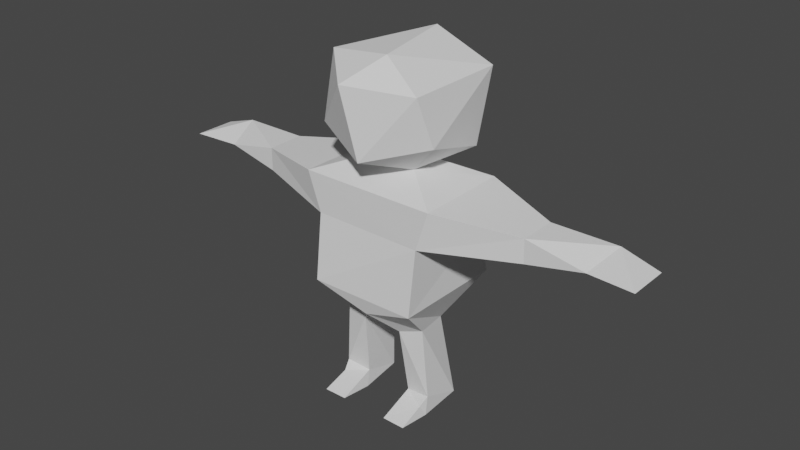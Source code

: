 # Source: Character.blend  (saved by Blender 2.80.75; exported with 4.5.12 LTS)
import bpy
from mathutils import Matrix  # noqa: F401  (used for matrix-valued properties, if any)

bpy.ops.wm.read_factory_settings(use_empty=True)
scene = bpy.context.scene
scene.name = 'Scene'

# ---- collections
col_collection = bpy.data.collections.new('Collection'); scene.collection.children.link(col_collection)

# ---- world
world_world = bpy.data.worlds.new('World'); scene.world = world_world
world_world.use_nodes = True; world_world.node_tree.nodes.clear()
_N = world_world.node_tree.nodes; _L = world_world.node_tree.links
n0 = _N.new('ShaderNodeOutputWorld'); n0.name = 'World Output'; n0.location = (300, 300)
n1 = _N.new('ShaderNodeBackground'); n1.name = 'Background'; n1.location = (10, 300)
n1.inputs[0].default_value = (0.05088, 0.05088, 0.05088, 1.0)
_L.new(n1.outputs[0], n0.inputs[0])
n0.is_active_output = True
world_world.color = (0.05088, 0.05088, 0.05088)
world_world.use_sun_shadow = False
world_world.sun_shadow_jitter_overblur = 0.0

# ---- meshes
me_cube_002 = bpy.data.meshes.new('Cube.002')
me_cube_002.from_pydata([(0.04277, -0.5896, 1.002), (0.5128, -0.5896, 2.167), (0.04277, 0.3741, 1.002), (0.5128, 0.3741, 2.167), (0.0, 0.3689, 1.008), (0.0, 0.3741, 2.167), (0.0, -0.5896, 0.9995), (0.0, -0.5896, 2.167), (0.5128, 0.4393, 1.143), (0.5128, -0.5896, 1.143), (0.0, -0.6643, 1.143), (0.0, 0.5205, 1.136), (0.5128, 0.3741, 1.742), (0.5128, -0.5896, 1.742), (0.0, -0.5896, 1.742), (0.0, 0.3741, 1.742), (0.5128, 0.3741, 1.262), (0.5128, -0.5896, 1.262), (0.0, -0.6856, 1.262), (0.0, 0.4738, 1.262), (0.4172, 0.112, 0.8602), (0.171, 0.112, 0.8602), (0.171, -0.3275, 0.8602), (0.4172, -0.3275, 0.8602), (0.4651, 0.112, 0.4584), (0.2189, 0.112, 0.4584), (0.2189, -0.3275, 0.4584), (0.4651, -0.3275, 0.4584), (0.4431, 0.07282, 0.09097), (0.2408, 0.07282, 0.09097), (0.231, -0.2864, 0.159), (0.453, -0.2864, 0.159), (0.2069, -0.3294, 0.3459), (0.4771, -0.3294, 0.3459), (0.4651, 0.112, 0.414), (0.2189, 0.112, 0.414), (0.4651, 0.112, 0.005239), (0.2189, 0.112, 0.005239), (0.2189, -0.3275, 0.005239), (0.4651, -0.3275, 0.005239), (0.4431, -0.3875, 0.1152), (0.2408, -0.3875, 0.1152), (0.4651, -0.3275, 0.005239), (0.2189, -0.3275, 0.005239), (0.4431, -0.5936, 0.0626), (0.2408, -0.5936, 0.0626), (0.4651, -0.6329, 0.005239), (0.2189, -0.6329, 0.005239), (0.2189, -0.4802, 0.005239), (0.2408, -0.5328, 0.08705), (0.4431, -0.5328, 0.08705), (0.4651, -0.4802, 0.005239), (0.219, -0.3079, 0.2525), (0.4541, 0.09243, 0.2525), (0.465, -0.3079, 0.2525), (0.2299, 0.09243, 0.2525), (0.7422, 0.2572, 2.115), (0.7422, -0.4727, 2.115), (0.7422, 0.2572, 1.793), (0.7422, -0.4727, 1.793), (1.254, 0.1076, 2.086), (1.254, -0.3231, 2.086), (1.254, 0.1076, 1.822), (1.254, -0.3231, 1.822), (1.313, 0.1076, 2.086), (1.313, -0.3231, 2.086), (1.313, 0.1076, 1.822), (1.313, -0.3231, 1.822), (1.411, 0.04891, 2.05), (1.411, -0.2644, 2.05), (1.411, 0.04891, 1.858), (1.411, -0.2644, 1.858), (1.571, 0.04891, 2.05), (1.571, -0.2644, 2.05), (1.571, 0.04891, 1.858), (1.571, -0.2644, 1.858), (0.0, 0.05246, 2.253), (0.2434, 0.05246, 2.253), (0.2434, -0.2679, 2.253), (0.0, -0.2679, 2.253), (0.0, 0.05246, 2.338), (0.2434, 0.05246, 2.338), (0.2434, -0.2679, 2.338), (0.0, -0.2679, 2.338), (0.0, 0.3026, 2.378), (0.0, -0.5622, 2.378), (0.0, 0.3447, 3.3), (0.0, -0.4907, 3.3), (0.8357, 0.2316, 2.162), (0.8357, 0.2316, 1.746), (0.8357, -0.4471, 1.746), (0.8357, -0.4471, 2.162), (1.971, 0.04891, 2.05), (1.971, -0.2644, 2.05), (1.971, 0.04891, 1.858), (1.971, -0.2644, 1.858), (2.025, 0.09491, 2.079), (2.025, -0.3104, 2.079), (2.025, 0.09491, 1.83), (2.025, -0.3104, 1.83), (2.338, 0.09087, 2.076), (2.338, -0.3063, 2.076), (2.338, 0.09087, 1.832), (2.338, -0.3063, 1.832), (0.0, -0.7428, 2.839), (0.0, 0.4831, 2.839), (0.0, 0.4831, 3.069), (0.0, -0.7428, 3.069), (0.0, -0.7428, 2.608), (0.0, 0.4831, 2.608), (0.4088, -0.2093, 2.378), (0.1249, -0.4715, 2.378), (0.2529, -0.281, 2.341), (0.08653, -0.4821, 3.3), (0.3146, -0.2541, 3.3), (0.5617, -0.3926, 2.839), (0.278, -0.652, 2.839), (0.2761, -0.652, 3.069), (0.5617, -0.3927, 3.069), (0.2782, -0.652, 2.608), (0.5617, -0.3913, 2.608), (0.2465, 0.3026, 2.378), (0.4088, 0.2664, 2.378), (0.3215, 0.3053, 2.352), (0.3146, 0.1963, 3.3), (0.1498, 0.3447, 3.3), (0.5617, 0.3348, 2.839), (0.3995, 0.4831, 2.839), (0.3984, 0.4831, 3.069), (0.5617, 0.3349, 3.069), (0.3996, 0.4831, 2.608), (0.5617, 0.334, 2.608), (0.2564, 0.3741, 2.167), (0.02139, -0.5896, 1.001), (0.02139, 0.3741, 1.002), (0.2564, -0.5896, 2.167), (0.1217, 0.05246, 2.338), (0.2564, -0.6643, 1.143), (0.2564, 0.5101, 1.143), (0.2564, -0.5896, 1.742), (0.2564, 0.3741, 1.742), (0.2564, 0.4738, 1.262), (0.2564, -0.6856, 1.262), (0.1217, 0.05246, 2.253), (0.1217, -0.2679, 2.253), (0.1217, -0.2679, 2.338), (0.4846, 0.3182, 1.543), (0.4846, -0.5394, 1.543), (0.0, -0.6086, 1.543), (0.0, 0.3182, 1.543), (0.2564, 0.3182, 1.543), (0.2564, -0.6086, 1.543)], [], [(140, 132, 3, 12), (3, 1, 57, 56), (134, 2, 0, 133), (139, 135, 7, 14), (135, 1, 78, 144), (133, 137, 10, 6), (2, 8, 20, 21), (134, 138, 8, 2), (151, 139, 14, 148), (146, 12, 13, 147), (150, 140, 12, 146), (138, 141, 16, 8), (8, 16, 17, 9), (137, 142, 18, 10), (20, 23, 27, 24), (8, 9, 23, 20), (9, 0, 22, 23), (0, 2, 21, 22), (54, 52, 30, 31), (22, 21, 25, 26), (23, 22, 26, 27), (21, 20, 24, 25), (31, 30, 41, 40), (55, 53, 28, 29), (53, 54, 31, 28), (52, 55, 29, 30), (26, 25, 35, 32), (24, 27, 33, 34), (25, 24, 34, 35), (27, 26, 32, 33), (37, 36, 39, 38), (29, 28, 36, 37), (28, 31, 39, 36), (30, 29, 37, 38), (49, 48, 47, 45), (30, 38, 43, 41), (38, 39, 42, 43), (39, 31, 40, 42), (44, 45, 47, 46), (50, 49, 45, 44), (51, 50, 44, 46), (48, 51, 46, 47), (43, 42, 51, 48), (42, 40, 50, 51), (40, 41, 49, 50), (41, 43, 48, 49), (32, 35, 55, 52), (34, 33, 54, 53), (35, 34, 53, 55), (33, 32, 52, 54), (89, 88, 60, 62), (12, 3, 56, 58), (13, 12, 58, 59), (1, 13, 59, 57), (61, 63, 67, 65), (91, 90, 63, 61), (88, 91, 61, 60), (90, 89, 62, 63), (67, 66, 70, 71), (60, 61, 65, 64), (63, 62, 66, 67), (62, 60, 64, 66), (69, 71, 75, 73), (66, 64, 68, 70), (65, 67, 71, 69), (64, 65, 69, 68), (73, 75, 95, 93), (68, 69, 73, 72), (71, 70, 74, 75), (70, 68, 72, 74), (78, 77, 81, 82), (1, 3, 77, 78), (132, 5, 76, 143), (85, 111, 119, 108), (144, 78, 82, 145), (143, 76, 80, 136), (108, 119, 116, 104), (124, 125, 86, 87, 113, 114), (121, 84, 109, 130), (107, 117, 113, 87), (118, 129, 124, 114), (128, 106, 86, 125), (59, 58, 89, 90), (56, 57, 91, 88), (57, 59, 90, 91), (58, 56, 88, 89), (93, 95, 99, 97), (72, 73, 93, 92), (75, 74, 94, 95), (74, 72, 92, 94), (99, 98, 102, 103), (92, 93, 97, 96), (95, 94, 98, 99), (94, 92, 96, 98), (102, 100, 101, 103), (98, 96, 100, 102), (97, 99, 103, 101), (96, 97, 101, 100), (120, 131, 126, 115), (104, 116, 117, 107), (130, 109, 105, 127), (115, 126, 129, 118), (127, 105, 106, 128), (110, 122, 131, 120), (83, 145, 82, 112, 111, 85), (110, 111, 112), (118, 114, 113, 117), (120, 115, 116, 119), (115, 118, 117, 116), (110, 120, 119, 111), (82, 81, 123, 122, 110, 112), (121, 122, 123), (131, 122, 121, 130), (129, 126, 127, 128), (124, 129, 128, 125), (126, 131, 130, 127), (81, 136, 80, 84, 121, 123), (77, 143, 136, 81), (79, 144, 145, 83), (3, 132, 143, 77), (9, 17, 142, 137), (11, 19, 141, 138), (149, 15, 140, 150), (147, 13, 139, 151), (4, 11, 138, 134), (0, 9, 137, 133), (7, 135, 144, 79), (13, 1, 135, 139), (4, 134, 133, 6), (15, 5, 132, 140), (17, 147, 151, 142), (19, 149, 150, 141), (141, 150, 146, 16), (16, 146, 147, 17), (142, 151, 148, 18)])
_uv = me_cube_002.uv_layers.new(name='UVMap')
_uv.uv.foreach_set('vector', [0.5554, 0.4375, 0.625, 0.4375, 0.625, 0.5, 0.5554, 0.5, 0.625, 0.5, 0.625, 0.75, 0.625, 0.75, 0.625, 0.5, 0.3125, 0.5, 0.375, 0.5, 0.375, 0.75, 0.3125, 0.75, 0.5554, 0.8125, 0.625, 0.8125, 0.625, 0.875, 0.5554, 0.875, 0.625, 0.8125, 0.625, 0.75, 0.625, 0.75, 0.625, 0.8125, 0.375, 0.8125, 0.398, 0.8125, 0.398, 0.875, 0.375, 0.875, 0.375, 0.5, 0.398, 0.5, 0.398, 0.5, 0.375, 0.5, 0.375, 0.4375, 0.398, 0.4375, 0.398, 0.5, 0.375, 0.5, 0.4917, 0.8125, 0.5554, 0.8125, 0.5554, 0.875, 0.4917, 0.875, 0.4917, 0.5, 0.5554, 0.5, 0.5554, 0.75, 0.4917, 0.75, 0.4917, 0.4375, 0.5554, 0.4375, 0.5554, 0.5, 0.4917, 0.5, 0.398, 0.4375, 0.4767, 0.4375, 0.4767, 0.5, 0.398, 0.5, 0.398, 0.5, 0.4767, 0.5, 0.4767, 0.75, 0.398, 0.75, 0.398, 0.8125, 0.4767, 0.8125, 0.4767, 0.875, 0.398, 0.875, 0.398, 0.5, 0.398, 0.75, 0.398, 0.75, 0.398, 0.5, 0.398, 0.5, 0.398, 0.75, 0.398, 0.75, 0.398, 0.5, 0.398, 0.75, 0.375, 0.75, 0.375, 0.75, 0.398, 0.75, 0.375, 0.75, 0.375, 0.5, 0.375, 0.5, 0.375, 0.75, 0.398, 0.75, 0.375, 0.75, 0.375, 0.75, 0.398, 0.75, 0.375, 0.75, 0.375, 0.5, 0.375, 0.5, 0.375, 0.75, 0.398, 0.75, 0.375, 0.75, 0.375, 0.75, 0.398, 0.75, 0.375, 0.5, 0.398, 0.5, 0.398, 0.5, 0.375, 0.5, 0.398, 0.75, 0.375, 0.75, 0.375, 0.75, 0.398, 0.75, 0.375, 0.5, 0.398, 0.5, 0.398, 0.5, 0.375, 0.5, 0.398, 0.5, 0.398, 0.75, 0.398, 0.75, 0.398, 0.5, 0.375, 0.75, 0.375, 0.5, 0.375, 0.5, 0.375, 0.75, 0.375, 0.75, 0.375, 0.5, 0.375, 0.5, 0.375, 0.75, 0.398, 0.5, 0.398, 0.75, 0.398, 0.75, 0.398, 0.5, 0.375, 0.5, 0.398, 0.5, 0.398, 0.5, 0.375, 0.5, 0.398, 0.75, 0.375, 0.75, 0.375, 0.75, 0.398, 0.75, 0.375, 0.5, 0.398, 0.5, 0.398, 0.75, 0.375, 0.75, 0.375, 0.5, 0.398, 0.5, 0.398, 0.5, 0.375, 0.5, 0.398, 0.5, 0.398, 0.75, 0.398, 0.75, 0.398, 0.5, 0.375, 0.75, 0.375, 0.5, 0.375, 0.5, 0.375, 0.75, 0.375, 0.75, 0.375, 0.75, 0.375, 0.75, 0.375, 0.75, 0.375, 0.75, 0.375, 0.75, 0.375, 0.75, 0.375, 0.75, 0.375, 0.75, 0.398, 0.75, 0.398, 0.75, 0.375, 0.75, 0.398, 0.75, 0.398, 0.75, 0.398, 0.75, 0.398, 0.75, 0.398, 0.75, 0.375, 0.75, 0.375, 0.75, 0.398, 0.75, 0.398, 0.75, 0.375, 0.75, 0.375, 0.75, 0.398, 0.75, 0.398, 0.75, 0.398, 0.75, 0.398, 0.75, 0.398, 0.75, 0.375, 0.75, 0.398, 0.75, 0.398, 0.75, 0.375, 0.75, 0.375, 0.75, 0.398, 0.75, 0.398, 0.75, 0.375, 0.75, 0.398, 0.75, 0.398, 0.75, 0.398, 0.75, 0.398, 0.75, 0.398, 0.75, 0.375, 0.75, 0.375, 0.75, 0.398, 0.75, 0.375, 0.75, 0.375, 0.75, 0.375, 0.75, 0.375, 0.75, 0.375, 0.75, 0.375, 0.5, 0.375, 0.5, 0.375, 0.75, 0.398, 0.5, 0.398, 0.75, 0.398, 0.75, 0.398, 0.5, 0.375, 0.5, 0.398, 0.5, 0.398, 0.5, 0.375, 0.5, 0.398, 0.75, 0.375, 0.75, 0.375, 0.75, 0.398, 0.75, 0.5554, 0.5, 0.625, 0.5, 0.625, 0.5, 0.5554, 0.5, 0.5554, 0.5, 0.625, 0.5, 0.625, 0.5, 0.5554, 0.5, 0.5554, 0.75, 0.5554, 0.5, 0.5554, 0.5, 0.5554, 0.75, 0.625, 0.75, 0.5554, 0.75, 0.5554, 0.75, 0.625, 0.75, 0.625, 0.75, 0.5554, 0.75, 0.5554, 0.75, 0.625, 0.75, 0.625, 0.75, 0.5554, 0.75, 0.5554, 0.75, 0.625, 0.75, 0.625, 0.5, 0.625, 0.75, 0.625, 0.75, 0.625, 0.5, 0.5554, 0.75, 0.5554, 0.5, 0.5554, 0.5, 0.5554, 0.75, 0.5554, 0.75, 0.5554, 0.5, 0.5554, 0.5, 0.5554, 0.75, 0.625, 0.5, 0.625, 0.75, 0.625, 0.75, 0.625, 0.5, 0.5554, 0.75, 0.5554, 0.5, 0.5554, 0.5, 0.5554, 0.75, 0.5554, 0.5, 0.625, 0.5, 0.625, 0.5, 0.5554, 0.5, 0.625, 0.75, 0.5554, 0.75, 0.5554, 0.75, 0.625, 0.75, 0.5554, 0.5, 0.625, 0.5, 0.625, 0.5, 0.5554, 0.5, 0.625, 0.75, 0.5554, 0.75, 0.5554, 0.75, 0.625, 0.75, 0.625, 0.5, 0.625, 0.75, 0.625, 0.75, 0.625, 0.5, 0.625, 0.75, 0.5554, 0.75, 0.5554, 0.75, 0.625, 0.75, 0.625, 0.5, 0.625, 0.75, 0.625, 0.75, 0.625, 0.5, 0.5554, 0.75, 0.5554, 0.5, 0.5554, 0.5, 0.5554, 0.75, 0.5554, 0.5, 0.625, 0.5, 0.625, 0.5, 0.5554, 0.5, 0.625, 0.75, 0.625, 0.5, 0.625, 0.5, 0.625, 0.75, 0.625, 0.75, 0.625, 0.5, 0.625, 0.5, 0.625, 0.75, 0.625, 0.4375, 0.625, 0.375, 0.625, 0.375, 0.625, 0.4375, 0.625, 0.875, 0.625, 0.828, 0.625, 0.8083, 0.625, 0.875, 0.625, 0.8125, 0.625, 0.75, 0.625, 0.75, 0.625, 0.8125, 0.625, 0.4375, 0.625, 0.375, 0.625, 0.375, 0.625, 0.4375, 0.625, 0.875, 0.625, 0.8083, 0.625, 0.8084, 0.625, 0.875, 0.625, 0.5432, 0.6821, 0.5, 0.75, 0.5, 0.75, 0.75, 0.7249, 0.75, 0.625, 0.6744, 0.625, 0.4554, 0.625, 0.375, 0.625, 0.375, 0.625, 0.4667, 0.625, 0.875, 0.625, 0.8088, 0.625, 0.8499, 0.625, 0.875, 0.625, 0.6929, 0.625, 0.5327, 0.625, 0.5432, 0.625, 0.6744, 0.625, 0.4664, 0.625, 0.375, 0.625, 0.375, 0.625, 0.4429, 0.5554, 0.75, 0.5554, 0.5, 0.5554, 0.5, 0.5554, 0.75, 0.625, 0.5, 0.625, 0.75, 0.625, 0.75, 0.625, 0.5, 0.625, 0.75, 0.5554, 0.75, 0.5554, 0.75, 0.625, 0.75, 0.5554, 0.5, 0.625, 0.5, 0.625, 0.5, 0.5554, 0.5, 0.625, 0.75, 0.5554, 0.75, 0.5554, 0.75, 0.625, 0.75, 0.625, 0.5, 0.625, 0.75, 0.625, 0.75, 0.625, 0.5, 0.5554, 0.75, 0.5554, 0.5, 0.5554, 0.5, 0.5554, 0.75, 0.5554, 0.5, 0.625, 0.5, 0.625, 0.5, 0.5554, 0.5, 0.5554, 0.75, 0.5554, 0.5, 0.5554, 0.5, 0.5554, 0.75, 0.625, 0.5, 0.625, 0.75, 0.625, 0.75, 0.625, 0.5, 0.5554, 0.75, 0.5554, 0.5, 0.5554, 0.5, 0.5554, 0.75, 0.5554, 0.5, 0.625, 0.5, 0.625, 0.5, 0.5554, 0.5, 0.5554, 0.5, 0.625, 0.5, 0.625, 0.75, 0.5554, 0.75, 0.5554, 0.5, 0.625, 0.5, 0.625, 0.5, 0.5554, 0.5, 0.625, 0.75, 0.5554, 0.75, 0.5554, 0.75, 0.625, 0.75, 0.625, 0.5, 0.625, 0.75, 0.625, 0.75, 0.625, 0.5, 0.625, 0.6926, 0.625, 0.5328, 0.625, 0.5327, 0.625, 0.6929, 0.625, 0.875, 0.625, 0.8084, 0.625, 0.8088, 0.625, 0.875, 0.625, 0.4667, 0.625, 0.375, 0.625, 0.375, 0.625, 0.4666, 0.625, 0.6929, 0.625, 0.5327, 0.625, 0.5327, 0.625, 0.6929, 0.625, 0.4666, 0.625, 0.375, 0.625, 0.375, 0.625, 0.4664, 0.625, 0.6653, 0.625, 0.5484, 0.625, 0.5328, 0.625, 0.6926, 0.625, 0.875, 0.625, 0.8125, 0.625, 0.75, 0.625, 0.75, 0.625, 0.828, 0.625, 0.875, 0.625, 0.6653, 0.625, 0.7584, 0.625, 0.75, 0.625, 0.6929, 0.625, 0.6744, 0.625, 0.8499, 0.625, 0.8088, 0.625, 0.6926, 0.625, 0.6929, 0.625, 0.8084, 0.625, 0.8083, 0.625, 0.6929, 0.625, 0.6929, 0.625, 0.8088, 0.625, 0.8084, 0.625, 0.6653, 0.625, 0.6926, 0.625, 0.8083, 0.625, 0.828, 0.625, 0.75, 0.625, 0.5, 0.625, 0.5, 0.625, 0.5484, 0.625, 0.6653, 0.625, 0.75, 0.625, 0.4554, 0.625, 0.5062, 0.625, 0.5, 0.625, 0.5328, 0.625, 0.5484, 0.625, 0.4554, 0.625, 0.4667, 0.625, 0.5327, 0.625, 0.5327, 0.625, 0.4666, 0.625, 0.4664, 0.625, 0.5432, 0.625, 0.5327, 0.625, 0.4664, 0.625, 0.4429, 0.625, 0.5327, 0.625, 0.5328, 0.625, 0.4667, 0.625, 0.4666, 0.625, 0.5, 0.625, 0.4375, 0.625, 0.375, 0.625, 0.375, 0.625, 0.4554, 0.625, 0.5, 0.625, 0.5, 0.625, 0.4375, 0.625, 0.4375, 0.625, 0.5, 0.625, 0.875, 0.625, 0.8125, 0.625, 0.8125, 0.625, 0.875, 0.625, 0.5, 0.625, 0.4375, 0.625, 0.4375, 0.625, 0.5, 0.398, 0.75, 0.4767, 0.75, 0.4767, 0.8125, 0.398, 0.8125, 0.398, 0.375, 0.4767, 0.375, 0.4767, 0.4375, 0.398, 0.4375, 0.4917, 0.375, 0.5554, 0.375, 0.5554, 0.4375, 0.4917, 0.4375, 0.4917, 0.75, 0.5554, 0.75, 0.5554, 0.8125, 0.4917, 0.8125, 0.375, 0.375, 0.398, 0.375, 0.398, 0.4375, 0.375, 0.4375, 0.375, 0.75, 0.398, 0.75, 0.398, 0.8125, 0.375, 0.8125, 0.625, 0.875, 0.625, 0.8125, 0.625, 0.8125, 0.625, 0.875, 0.5554, 0.75, 0.625, 0.75, 0.625, 0.8125, 0.5554, 0.8125, 0.25, 0.5, 0.3125, 0.5, 0.3125, 0.75, 0.25, 0.75, 0.5554, 0.375, 0.625, 0.375, 0.625, 0.4375, 0.5554, 0.4375, 0.4767, 0.75, 0.4917, 0.75, 0.4917, 0.8125, 0.4767, 0.8125, 0.4767, 0.375, 0.4917, 0.375, 0.4917, 0.4375, 0.4767, 0.4375, 0.4767, 0.4375, 0.4917, 0.4375, 0.4917, 0.5, 0.4767, 0.5, 0.4767, 0.5, 0.4917, 0.5, 0.4917, 0.75, 0.4767, 0.75, 0.4767, 0.8125, 0.4917, 0.8125, 0.4917, 0.875, 0.4767, 0.875])
me_cube_002.use_remesh_preserve_volume = False
me_cube_002.use_remesh_preserve_attributes = False
me_cube_002.use_mirror_vertex_groups = False
me_cube_002.update()

# ---- objects
ob_cube = bpy.data.objects.new('Cube', me_cube_002)

# ---- transforms, parenting, visibility, modifiers, constraints
ob_cube.location = (0.0, 0.0, 0.0)
ob_cube.lineart.crease_threshold = 0.0
_m = ob_cube.modifiers.new('Mirror', 'MIRROR')
_m.use_clip = True
_m = ob_cube.modifiers.new('Decimate', 'DECIMATE')
_m.ratio = 0.2792
_m.angle_limit = 0.6178
_m.use_collapse_triangulate = True

# ---- collection membership
col_collection.objects.link(ob_cube)

# ---- scene / render settings (as saved in the file)
scene.frame_start = 1; scene.frame_end = 250; scene.frame_set(1)
scene.render.engine = 'BLENDER_EEVEE_NEXT'
scene.cycles.use_denoising = False
scene.cycles.samples = 128
scene.cycles.sampling_pattern = 'TABULATED_SOBOL'
scene.cycles.use_adaptive_sampling = False
scene.cycles.use_light_tree = False
scene.view_settings.view_transform = 'Filmic'
bpy.context.view_layer.update()

# ---- added for rendering (the .blend has no active camera and no usable light): camera, sun
cam_auto = bpy.data.cameras.new('AutoCamera')
cam_auto.lens = 50.0
cam_auto.sensor_width = 36.0
cam_auto.clip_end = 1000.0
ob_auto_camera = bpy.data.objects.new('AutoCamera', cam_auto)
scene.collection.objects.link(ob_auto_camera)
ob_auto_camera.location = (5.43054, -6.64211, 6.01302)
ob_auto_camera.rotation_euler = (1.09748, -7.21219e-08, 0.694738)
scene.camera = ob_auto_camera
light_auto_sun = bpy.data.lights.new('AutoSun', 'SUN')
light_auto_sun.energy = 3.0
light_auto_sun.angle = 0.0523599
ob_auto_sun = bpy.data.objects.new('AutoSun', light_auto_sun)
scene.collection.objects.link(ob_auto_sun)
ob_auto_sun.rotation_euler = (0.872665, 0.174533, 0.523599)
bpy.context.view_layer.update()
